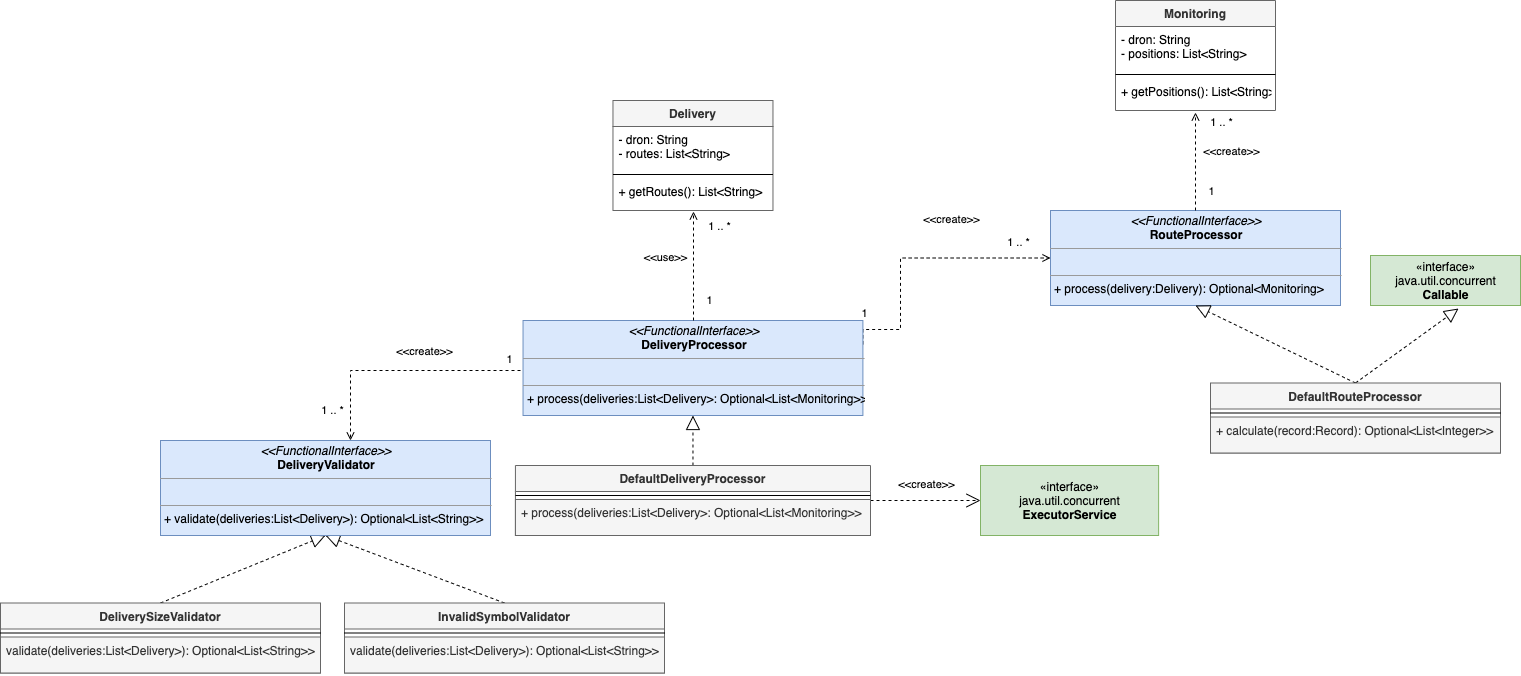

The diagram above was exported from draw.io. Its source (the exported page's mxGraphModel, read from the mxfile embedded in the PNG):
<mxGraphModel dx="1773" dy="1719" grid="1" gridSize="10" guides="1" tooltips="1" connect="1" arrows="1" fold="1" page="1" pageScale="1" pageWidth="827" pageHeight="1169" math="0" shadow="0">
  <root>
    <mxCell id="WIyWlLk6GJQsqaUBKTNV-0" />
    <mxCell id="WIyWlLk6GJQsqaUBKTNV-1" parent="WIyWlLk6GJQsqaUBKTNV-0" />
    <mxCell id="ufaHUkSifxiGQS7hWFD_-18" value="&lt;p style=&quot;margin: 0px ; margin-top: 4px ; text-align: center&quot;&gt;&lt;i&gt;&amp;lt;&amp;lt;FunctionalInterface&amp;gt;&amp;gt;&lt;/i&gt;&lt;br&gt;&lt;b&gt;RouteProcessor&lt;/b&gt;&lt;/p&gt;&lt;hr size=&quot;1&quot;&gt;&lt;p style=&quot;margin: 0px ; margin-left: 4px&quot;&gt;&lt;br&gt;&lt;/p&gt;&lt;hr size=&quot;1&quot;&gt;&lt;p style=&quot;margin: 0px ; margin-left: 4px&quot;&gt;+ process(delivery:Delivery): Optional&amp;lt;Monitoring&amp;gt;&lt;/p&gt;" style="verticalAlign=top;align=left;overflow=fill;fontSize=12;fontFamily=Helvetica;html=1;fillColor=#dae8fc;strokeColor=#6c8ebf;" parent="WIyWlLk6GJQsqaUBKTNV-1" vertex="1">
      <mxGeometry x="800" y="-230" width="290" height="95" as="geometry" />
    </mxCell>
    <mxCell id="ufaHUkSifxiGQS7hWFD_-19" value="" style="endArrow=block;dashed=1;endFill=0;endSize=12;html=1;entryX=0.5;entryY=1;entryDx=0;entryDy=0;exitX=0.5;exitY=0;exitDx=0;exitDy=0;" parent="WIyWlLk6GJQsqaUBKTNV-1" source="ufaHUkSifxiGQS7hWFD_-0" target="ufaHUkSifxiGQS7hWFD_-18" edge="1">
      <mxGeometry width="160" relative="1" as="geometry">
        <mxPoint x="1176.4099999999999" y="-228.39999999999998" as="sourcePoint" />
        <mxPoint x="1176.4099999999999" y="-318.4" as="targetPoint" />
        <Array as="points" />
      </mxGeometry>
    </mxCell>
    <mxCell id="PyQFZ6Qb_V4xOcmNX3SQ-4" value="" style="endArrow=block;endFill=0;endSize=12;html=1;entryX=0.5;entryY=1;entryDx=0;entryDy=0;exitX=0.5;exitY=0;exitDx=0;exitDy=0;dashed=1;" parent="WIyWlLk6GJQsqaUBKTNV-1" source="PyQFZ6Qb_V4xOcmNX3SQ-0" target="PyQFZ6Qb_V4xOcmNX3SQ-3" edge="1">
      <mxGeometry width="160" relative="1" as="geometry">
        <mxPoint x="1181.87" y="162.5" as="sourcePoint" />
        <mxPoint x="1181.87" y="72.5" as="targetPoint" />
        <Array as="points" />
      </mxGeometry>
    </mxCell>
    <mxCell id="PyQFZ6Qb_V4xOcmNX3SQ-19" value="" style="endArrow=block;endFill=0;endSize=12;html=1;entryX=0.5;entryY=1;entryDx=0;entryDy=0;exitX=0.5;exitY=0;exitDx=0;exitDy=0;dashed=1;" parent="WIyWlLk6GJQsqaUBKTNV-1" source="PyQFZ6Qb_V4xOcmNX3SQ-13" target="PyQFZ6Qb_V4xOcmNX3SQ-3" edge="1">
      <mxGeometry width="160" relative="1" as="geometry">
        <mxPoint x="697.4899999999998" y="172.5" as="sourcePoint" />
        <mxPoint x="697.185" y="122.5" as="targetPoint" />
        <Array as="points" />
      </mxGeometry>
    </mxCell>
    <mxCell id="PyQFZ6Qb_V4xOcmNX3SQ-3" value="&lt;p style=&quot;margin: 0px ; margin-top: 4px ; text-align: center&quot;&gt;&lt;i&gt;&amp;lt;&amp;lt;FunctionalInterface&amp;gt;&amp;gt;&lt;/i&gt;&lt;br&gt;&lt;b&gt;DeliveryValidator&lt;/b&gt;&lt;/p&gt;&lt;hr size=&quot;1&quot;&gt;&lt;p style=&quot;margin: 0px ; margin-left: 4px&quot;&gt;&lt;br&gt;&lt;/p&gt;&lt;hr size=&quot;1&quot;&gt;&lt;p style=&quot;margin: 0px ; margin-left: 4px&quot;&gt;+ validate(deliveries:List&amp;lt;Delivery&amp;gt;): Optional&amp;lt;List&amp;lt;String&amp;gt;&amp;gt;&lt;/p&gt;" style="verticalAlign=top;align=left;overflow=fill;fontSize=12;fontFamily=Helvetica;html=1;fillColor=#dae8fc;strokeColor=#6c8ebf;" parent="WIyWlLk6GJQsqaUBKTNV-1" vertex="1">
      <mxGeometry x="-90" width="330" height="95" as="geometry" />
    </mxCell>
    <mxCell id="PyQFZ6Qb_V4xOcmNX3SQ-31" style="edgeStyle=orthogonalEdgeStyle;rounded=0;orthogonalLoop=1;jettySize=auto;html=1;dashed=1;exitX=1;exitY=0.25;exitDx=0;exitDy=0;entryX=0;entryY=0.5;entryDx=0;entryDy=0;endArrow=open;endFill=0;" parent="WIyWlLk6GJQsqaUBKTNV-1" source="PyQFZ6Qb_V4xOcmNX3SQ-29" target="ufaHUkSifxiGQS7hWFD_-18" edge="1">
      <mxGeometry relative="1" as="geometry">
        <Array as="points">
          <mxPoint x="650" y="-111" />
          <mxPoint x="650" y="-182" />
        </Array>
      </mxGeometry>
    </mxCell>
    <mxCell id="PyQFZ6Qb_V4xOcmNX3SQ-32" value="&amp;lt;&amp;lt;create&amp;gt;&amp;gt;" style="edgeLabel;html=1;align=center;verticalAlign=middle;resizable=0;points=[];" parent="PyQFZ6Qb_V4xOcmNX3SQ-31" vertex="1" connectable="0">
      <mxGeometry x="-0.3003" relative="1" as="geometry">
        <mxPoint x="50" y="-66.85" as="offset" />
      </mxGeometry>
    </mxCell>
    <mxCell id="PyQFZ6Qb_V4xOcmNX3SQ-33" value="1" style="edgeLabel;html=1;align=center;verticalAlign=middle;resizable=0;points=[];" parent="PyQFZ6Qb_V4xOcmNX3SQ-31" vertex="1" connectable="0">
      <mxGeometry x="-0.7561" y="2" relative="1" as="geometry">
        <mxPoint x="-16.72" y="-14.5" as="offset" />
      </mxGeometry>
    </mxCell>
    <mxCell id="PyQFZ6Qb_V4xOcmNX3SQ-34" value="1 .. *" style="edgeLabel;html=1;align=center;verticalAlign=middle;resizable=0;points=[];" parent="PyQFZ6Qb_V4xOcmNX3SQ-31" vertex="1" connectable="0">
      <mxGeometry x="0.8442" y="1" relative="1" as="geometry">
        <mxPoint x="-11.89" y="-15.39" as="offset" />
      </mxGeometry>
    </mxCell>
    <mxCell id="PyQFZ6Qb_V4xOcmNX3SQ-29" value="&lt;p style=&quot;margin: 0px ; margin-top: 4px ; text-align: center&quot;&gt;&lt;i&gt;&amp;lt;&amp;lt;FunctionalInterface&amp;gt;&amp;gt;&lt;/i&gt;&lt;br&gt;&lt;b&gt;DeliveryProcessor&lt;/b&gt;&lt;/p&gt;&lt;hr size=&quot;1&quot;&gt;&lt;p style=&quot;margin: 0px ; margin-left: 4px&quot;&gt;&lt;br&gt;&lt;/p&gt;&lt;hr size=&quot;1&quot;&gt;&lt;p style=&quot;margin: 0px ; margin-left: 4px&quot;&gt;+ process(deliveries:List&amp;lt;Delivery&amp;gt;: Optional&amp;lt;List&amp;lt;Monitoring&amp;gt;&amp;gt;&lt;/p&gt;" style="verticalAlign=top;align=left;overflow=fill;fontSize=12;fontFamily=Helvetica;html=1;fillColor=#dae8fc;strokeColor=#6c8ebf;" parent="WIyWlLk6GJQsqaUBKTNV-1" vertex="1">
      <mxGeometry x="272.54" y="-120" width="339.86" height="95" as="geometry" />
    </mxCell>
    <mxCell id="PyQFZ6Qb_V4xOcmNX3SQ-30" value="" style="endArrow=block;dashed=1;endFill=0;endSize=12;html=1;entryX=0.5;entryY=1;entryDx=0;entryDy=0;exitX=0.5;exitY=0;exitDx=0;exitDy=0;" parent="WIyWlLk6GJQsqaUBKTNV-1" source="PyQFZ6Qb_V4xOcmNX3SQ-26" target="PyQFZ6Qb_V4xOcmNX3SQ-29" edge="1">
      <mxGeometry width="160" relative="1" as="geometry">
        <mxPoint x="149.19" y="20" as="sourcePoint" />
        <mxPoint x="149.19" y="-45" as="targetPoint" />
        <Array as="points" />
      </mxGeometry>
    </mxCell>
    <mxCell id="PyQFZ6Qb_V4xOcmNX3SQ-35" style="edgeStyle=orthogonalEdgeStyle;rounded=0;orthogonalLoop=1;jettySize=auto;html=1;dashed=1;endArrow=open;endFill=0;" parent="WIyWlLk6GJQsqaUBKTNV-1" edge="1">
      <mxGeometry relative="1" as="geometry">
        <mxPoint x="270" y="-70" as="sourcePoint" />
        <mxPoint x="100" as="targetPoint" />
        <Array as="points">
          <mxPoint x="100" y="-70" />
        </Array>
      </mxGeometry>
    </mxCell>
    <mxCell id="PyQFZ6Qb_V4xOcmNX3SQ-36" value="&amp;lt;&amp;lt;create&amp;gt;&amp;gt;" style="edgeLabel;html=1;align=center;verticalAlign=middle;resizable=0;points=[];" parent="PyQFZ6Qb_V4xOcmNX3SQ-35" vertex="1" connectable="0">
      <mxGeometry x="-0.3003" relative="1" as="geometry">
        <mxPoint x="-13" y="-20" as="offset" />
      </mxGeometry>
    </mxCell>
    <mxCell id="PyQFZ6Qb_V4xOcmNX3SQ-38" value="1 .. *" style="edgeLabel;html=1;align=center;verticalAlign=middle;resizable=0;points=[];" parent="PyQFZ6Qb_V4xOcmNX3SQ-35" vertex="1" connectable="0">
      <mxGeometry x="0.8442" y="1" relative="1" as="geometry">
        <mxPoint x="-19.419999999999995" y="-11.25" as="offset" />
      </mxGeometry>
    </mxCell>
    <mxCell id="PyQFZ6Qb_V4xOcmNX3SQ-47" value="1" style="edgeLabel;html=1;align=center;verticalAlign=middle;resizable=0;points=[];" parent="PyQFZ6Qb_V4xOcmNX3SQ-35" vertex="1" connectable="0">
      <mxGeometry x="-0.702" y="-1" relative="1" as="geometry">
        <mxPoint x="24.250000000000004" y="-11" as="offset" />
      </mxGeometry>
    </mxCell>
    <mxCell id="GvANExc7w1-ICZTCSXql-8" value="«interface»&lt;br&gt;java.util.concurrent&lt;br&gt;&lt;b&gt;Callable&lt;br&gt;&lt;/b&gt;" style="html=1;fillColor=#d5e8d4;strokeColor=#82b366;" vertex="1" parent="WIyWlLk6GJQsqaUBKTNV-1">
      <mxGeometry x="1120" y="-185" width="150" height="50" as="geometry" />
    </mxCell>
    <mxCell id="GvANExc7w1-ICZTCSXql-9" value="" style="endArrow=block;dashed=1;endFill=0;endSize=12;html=1;entryX=0.587;entryY=1.06;entryDx=0;entryDy=0;exitX=0.5;exitY=0;exitDx=0;exitDy=0;entryPerimeter=0;" edge="1" parent="WIyWlLk6GJQsqaUBKTNV-1" source="ufaHUkSifxiGQS7hWFD_-0" target="GvANExc7w1-ICZTCSXql-8">
      <mxGeometry width="160" relative="1" as="geometry">
        <mxPoint x="717.5" y="280" as="sourcePoint" />
        <mxPoint x="855" y="205" as="targetPoint" />
        <Array as="points" />
      </mxGeometry>
    </mxCell>
    <mxCell id="GvANExc7w1-ICZTCSXql-10" value="&amp;lt;&amp;lt;create&amp;gt;&amp;gt;" style="endArrow=open;endSize=12;dashed=1;html=1;exitX=1;exitY=0.5;exitDx=0;exitDy=0;entryX=0;entryY=0.5;entryDx=0;entryDy=0;" edge="1" parent="WIyWlLk6GJQsqaUBKTNV-1" target="GvANExc7w1-ICZTCSXql-11" source="PyQFZ6Qb_V4xOcmNX3SQ-26">
      <mxGeometry x="0.0144" y="16" width="160" relative="1" as="geometry">
        <mxPoint x="749.0649999999999" y="-80" as="sourcePoint" />
        <mxPoint x="942.1899999999999" y="-290" as="targetPoint" />
        <mxPoint as="offset" />
      </mxGeometry>
    </mxCell>
    <mxCell id="GvANExc7w1-ICZTCSXql-11" value="«interface»&lt;br&gt;java.util.concurrent&lt;br&gt;&lt;b&gt;ExecutorService&lt;/b&gt;" style="html=1;fillColor=#d5e8d4;strokeColor=#82b366;" vertex="1" parent="WIyWlLk6GJQsqaUBKTNV-1">
      <mxGeometry x="730" y="25" width="178.12" height="70" as="geometry" />
    </mxCell>
    <mxCell id="ufaHUkSifxiGQS7hWFD_-0" value="DefaultRouteProcessor" style="swimlane;fontStyle=1;align=center;verticalAlign=top;childLayout=stackLayout;horizontal=1;startSize=26;horizontalStack=0;resizeParent=1;resizeParentMax=0;resizeLast=0;collapsible=1;marginBottom=0;fillColor=#f5f5f5;strokeColor=#666666;fontColor=#333333;" parent="WIyWlLk6GJQsqaUBKTNV-1" vertex="1">
      <mxGeometry x="960" y="-57.5" width="290" height="70" as="geometry" />
    </mxCell>
    <mxCell id="ufaHUkSifxiGQS7hWFD_-2" value="" style="line;strokeWidth=1;fillColor=none;align=left;verticalAlign=middle;spacingTop=-1;spacingLeft=3;spacingRight=3;rotatable=0;labelPosition=right;points=[];portConstraint=eastwest;" parent="ufaHUkSifxiGQS7hWFD_-0" vertex="1">
      <mxGeometry y="26" width="290" height="8" as="geometry" />
    </mxCell>
    <mxCell id="ufaHUkSifxiGQS7hWFD_-3" value="+ calculate(record:Record): Optional&lt;List&lt;Integer&gt;&gt;" style="text;strokeColor=#666666;fillColor=#f5f5f5;align=left;verticalAlign=top;spacingLeft=4;spacingRight=4;overflow=hidden;rotatable=0;points=[[0,0.5],[1,0.5]];portConstraint=eastwest;fontColor=#333333;" parent="ufaHUkSifxiGQS7hWFD_-0" vertex="1">
      <mxGeometry y="34" width="290" height="36" as="geometry" />
    </mxCell>
    <mxCell id="GvANExc7w1-ICZTCSXql-16" style="edgeStyle=orthogonalEdgeStyle;rounded=0;orthogonalLoop=1;jettySize=auto;html=1;dashed=1;exitX=0.5;exitY=0;exitDx=0;exitDy=0;endArrow=open;endFill=0;entryX=0.5;entryY=1.063;entryDx=0;entryDy=0;entryPerimeter=0;" edge="1" parent="WIyWlLk6GJQsqaUBKTNV-1" source="ufaHUkSifxiGQS7hWFD_-18" target="GvANExc7w1-ICZTCSXql-15">
      <mxGeometry relative="1" as="geometry">
        <Array as="points">
          <mxPoint x="945" y="-320" />
          <mxPoint x="945" y="-320" />
        </Array>
        <mxPoint x="849.9999999999997" y="-283.75" as="sourcePoint" />
        <mxPoint x="1070.1399999999999" y="-370" as="targetPoint" />
      </mxGeometry>
    </mxCell>
    <mxCell id="GvANExc7w1-ICZTCSXql-17" value="&amp;lt;&amp;lt;create&amp;gt;&amp;gt;" style="edgeLabel;html=1;align=center;verticalAlign=middle;resizable=0;points=[];" vertex="1" connectable="0" parent="GvANExc7w1-ICZTCSXql-16">
      <mxGeometry x="-0.3003" relative="1" as="geometry">
        <mxPoint x="35" y="-25.999999999999993" as="offset" />
      </mxGeometry>
    </mxCell>
    <mxCell id="GvANExc7w1-ICZTCSXql-18" value="1" style="edgeLabel;html=1;align=center;verticalAlign=middle;resizable=0;points=[];" vertex="1" connectable="0" parent="GvANExc7w1-ICZTCSXql-16">
      <mxGeometry x="-0.7561" y="2" relative="1" as="geometry">
        <mxPoint x="17" y="-8" as="offset" />
      </mxGeometry>
    </mxCell>
    <mxCell id="GvANExc7w1-ICZTCSXql-19" value="1 .. *" style="edgeLabel;html=1;align=center;verticalAlign=middle;resizable=0;points=[];" vertex="1" connectable="0" parent="GvANExc7w1-ICZTCSXql-16">
      <mxGeometry x="0.8442" y="1" relative="1" as="geometry">
        <mxPoint x="26" y="1" as="offset" />
      </mxGeometry>
    </mxCell>
    <mxCell id="GvANExc7w1-ICZTCSXql-12" value="Monitoring" style="swimlane;fontStyle=1;align=center;verticalAlign=top;childLayout=stackLayout;horizontal=1;startSize=26;horizontalStack=0;resizeParent=1;resizeParentMax=0;resizeLast=0;collapsible=1;marginBottom=0;fillColor=#f5f5f5;strokeColor=#666666;fontColor=#333333;" vertex="1" parent="WIyWlLk6GJQsqaUBKTNV-1">
      <mxGeometry x="865" y="-440" width="160" height="110" as="geometry" />
    </mxCell>
    <mxCell id="GvANExc7w1-ICZTCSXql-13" value="- dron: String&#10;- positions: List&lt;String&gt;" style="text;strokeColor=none;fillColor=none;align=left;verticalAlign=top;spacingLeft=4;spacingRight=4;overflow=hidden;rotatable=0;points=[[0,0.5],[1,0.5]];portConstraint=eastwest;" vertex="1" parent="GvANExc7w1-ICZTCSXql-12">
      <mxGeometry y="26" width="160" height="44" as="geometry" />
    </mxCell>
    <mxCell id="GvANExc7w1-ICZTCSXql-14" value="" style="line;strokeWidth=1;fillColor=none;align=left;verticalAlign=middle;spacingTop=-1;spacingLeft=3;spacingRight=3;rotatable=0;labelPosition=right;points=[];portConstraint=eastwest;" vertex="1" parent="GvANExc7w1-ICZTCSXql-12">
      <mxGeometry y="70" width="160" height="8" as="geometry" />
    </mxCell>
    <mxCell id="GvANExc7w1-ICZTCSXql-15" value="+ getPositions(): List&lt;String&gt;" style="text;strokeColor=none;fillColor=none;align=left;verticalAlign=top;spacingLeft=4;spacingRight=4;overflow=hidden;rotatable=0;points=[[0,0.5],[1,0.5]];portConstraint=eastwest;" vertex="1" parent="GvANExc7w1-ICZTCSXql-12">
      <mxGeometry y="78" width="160" height="32" as="geometry" />
    </mxCell>
    <mxCell id="PyQFZ6Qb_V4xOcmNX3SQ-26" value="DefaultDeliveryProcessor" style="swimlane;fontStyle=1;align=center;verticalAlign=top;childLayout=stackLayout;horizontal=1;startSize=26;horizontalStack=0;resizeParent=1;resizeParentMax=0;resizeLast=0;collapsible=1;marginBottom=0;fillColor=#f5f5f5;strokeColor=#666666;fontColor=#333333;" parent="WIyWlLk6GJQsqaUBKTNV-1" vertex="1">
      <mxGeometry x="264.93" y="25" width="355.07" height="70" as="geometry" />
    </mxCell>
    <mxCell id="PyQFZ6Qb_V4xOcmNX3SQ-27" value="" style="line;strokeWidth=1;fillColor=none;align=left;verticalAlign=middle;spacingTop=-1;spacingLeft=3;spacingRight=3;rotatable=0;labelPosition=right;points=[];portConstraint=eastwest;" parent="PyQFZ6Qb_V4xOcmNX3SQ-26" vertex="1">
      <mxGeometry y="26" width="355.07" height="8" as="geometry" />
    </mxCell>
    <mxCell id="PyQFZ6Qb_V4xOcmNX3SQ-28" value="+ process(deliveries:List&lt;Delivery&gt;: Optional&lt;List&lt;Monitoring&gt;&gt;" style="text;strokeColor=#666666;fillColor=#f5f5f5;align=left;verticalAlign=top;spacingLeft=4;spacingRight=4;overflow=hidden;rotatable=0;points=[[0,0.5],[1,0.5]];portConstraint=eastwest;fontColor=#333333;" parent="PyQFZ6Qb_V4xOcmNX3SQ-26" vertex="1">
      <mxGeometry y="34" width="355.07" height="36" as="geometry" />
    </mxCell>
    <mxCell id="PyQFZ6Qb_V4xOcmNX3SQ-13" value="DeliverySizeValidator" style="swimlane;fontStyle=1;align=center;verticalAlign=top;childLayout=stackLayout;horizontal=1;startSize=26;horizontalStack=0;resizeParent=1;resizeParentMax=0;resizeLast=0;collapsible=1;marginBottom=0;fillColor=#f5f5f5;strokeColor=#666666;fontColor=#333333;" parent="WIyWlLk6GJQsqaUBKTNV-1" vertex="1">
      <mxGeometry x="-250" y="162.5" width="320" height="70" as="geometry" />
    </mxCell>
    <mxCell id="PyQFZ6Qb_V4xOcmNX3SQ-14" value="" style="line;strokeWidth=1;fillColor=none;align=left;verticalAlign=middle;spacingTop=-1;spacingLeft=3;spacingRight=3;rotatable=0;labelPosition=right;points=[];portConstraint=eastwest;" parent="PyQFZ6Qb_V4xOcmNX3SQ-13" vertex="1">
      <mxGeometry y="26" width="320" height="8" as="geometry" />
    </mxCell>
    <mxCell id="PyQFZ6Qb_V4xOcmNX3SQ-15" value="validate(deliveries:List&lt;Delivery&gt;): Optional&lt;List&lt;String&gt;&gt;" style="text;strokeColor=#666666;fillColor=#f5f5f5;align=left;verticalAlign=top;spacingLeft=4;spacingRight=4;overflow=hidden;rotatable=0;points=[[0,0.5],[1,0.5]];portConstraint=eastwest;fontColor=#333333;" parent="PyQFZ6Qb_V4xOcmNX3SQ-13" vertex="1">
      <mxGeometry y="34" width="320" height="36" as="geometry" />
    </mxCell>
    <mxCell id="PyQFZ6Qb_V4xOcmNX3SQ-0" value="InvalidSymbolValidator" style="swimlane;fontStyle=1;align=center;verticalAlign=top;childLayout=stackLayout;horizontal=1;startSize=26;horizontalStack=0;resizeParent=1;resizeParentMax=0;resizeLast=0;collapsible=1;marginBottom=0;fillColor=#f5f5f5;strokeColor=#666666;fontColor=#333333;" parent="WIyWlLk6GJQsqaUBKTNV-1" vertex="1">
      <mxGeometry x="94" y="162.5" width="320" height="70" as="geometry" />
    </mxCell>
    <mxCell id="PyQFZ6Qb_V4xOcmNX3SQ-1" value="" style="line;strokeWidth=1;fillColor=none;align=left;verticalAlign=middle;spacingTop=-1;spacingLeft=3;spacingRight=3;rotatable=0;labelPosition=right;points=[];portConstraint=eastwest;" parent="PyQFZ6Qb_V4xOcmNX3SQ-0" vertex="1">
      <mxGeometry y="26" width="320" height="8" as="geometry" />
    </mxCell>
    <mxCell id="PyQFZ6Qb_V4xOcmNX3SQ-2" value="validate(deliveries:List&lt;Delivery&gt;): Optional&lt;List&lt;String&gt;&gt;" style="text;strokeColor=#666666;fillColor=#f5f5f5;align=left;verticalAlign=top;spacingLeft=4;spacingRight=4;overflow=hidden;rotatable=0;points=[[0,0.5],[1,0.5]];portConstraint=eastwest;fontColor=#333333;" parent="PyQFZ6Qb_V4xOcmNX3SQ-0" vertex="1">
      <mxGeometry y="34" width="320" height="36" as="geometry" />
    </mxCell>
    <mxCell id="aAyB5Fttohip9LlL95gS-0" value="Delivery" style="swimlane;fontStyle=1;align=center;verticalAlign=top;childLayout=stackLayout;horizontal=1;startSize=26;horizontalStack=0;resizeParent=1;resizeParentMax=0;resizeLast=0;collapsible=1;marginBottom=0;fillColor=#f5f5f5;strokeColor=#666666;fontColor=#333333;" parent="WIyWlLk6GJQsqaUBKTNV-1" vertex="1">
      <mxGeometry x="362.47" y="-340" width="160" height="110" as="geometry" />
    </mxCell>
    <mxCell id="aAyB5Fttohip9LlL95gS-1" value="- dron: String&#10;- routes: List&lt;String&gt;" style="text;strokeColor=none;fillColor=none;align=left;verticalAlign=top;spacingLeft=4;spacingRight=4;overflow=hidden;rotatable=0;points=[[0,0.5],[1,0.5]];portConstraint=eastwest;" parent="aAyB5Fttohip9LlL95gS-0" vertex="1">
      <mxGeometry y="26" width="160" height="44" as="geometry" />
    </mxCell>
    <mxCell id="aAyB5Fttohip9LlL95gS-2" value="" style="line;strokeWidth=1;fillColor=none;align=left;verticalAlign=middle;spacingTop=-1;spacingLeft=3;spacingRight=3;rotatable=0;labelPosition=right;points=[];portConstraint=eastwest;" parent="aAyB5Fttohip9LlL95gS-0" vertex="1">
      <mxGeometry y="70" width="160" height="8" as="geometry" />
    </mxCell>
    <mxCell id="aAyB5Fttohip9LlL95gS-3" value="+ getRoutes(): List&lt;String&gt;" style="text;strokeColor=none;fillColor=none;align=left;verticalAlign=top;spacingLeft=4;spacingRight=4;overflow=hidden;rotatable=0;points=[[0,0.5],[1,0.5]];portConstraint=eastwest;" parent="aAyB5Fttohip9LlL95gS-0" vertex="1">
      <mxGeometry y="78" width="160" height="32" as="geometry" />
    </mxCell>
    <mxCell id="GvANExc7w1-ICZTCSXql-25" style="edgeStyle=orthogonalEdgeStyle;rounded=0;orthogonalLoop=1;jettySize=auto;html=1;dashed=1;exitX=0.5;exitY=0;exitDx=0;exitDy=0;endArrow=open;endFill=0;" edge="1" parent="WIyWlLk6GJQsqaUBKTNV-1" source="PyQFZ6Qb_V4xOcmNX3SQ-29">
      <mxGeometry relative="1" as="geometry">
        <Array as="points">
          <mxPoint x="443" y="-229" />
        </Array>
        <mxPoint x="522.47" y="-152.01999999999998" as="sourcePoint" />
        <mxPoint x="443" y="-229" as="targetPoint" />
      </mxGeometry>
    </mxCell>
    <mxCell id="GvANExc7w1-ICZTCSXql-26" value="&amp;lt;&amp;lt;use&amp;gt;&amp;gt;" style="edgeLabel;html=1;align=center;verticalAlign=middle;resizable=0;points=[];" vertex="1" connectable="0" parent="GvANExc7w1-ICZTCSXql-25">
      <mxGeometry x="-0.3003" relative="1" as="geometry">
        <mxPoint x="-29" y="-25.999999999999993" as="offset" />
      </mxGeometry>
    </mxCell>
    <mxCell id="GvANExc7w1-ICZTCSXql-27" value="1" style="edgeLabel;html=1;align=center;verticalAlign=middle;resizable=0;points=[];" vertex="1" connectable="0" parent="GvANExc7w1-ICZTCSXql-25">
      <mxGeometry x="-0.7561" y="2" relative="1" as="geometry">
        <mxPoint x="17" y="-8" as="offset" />
      </mxGeometry>
    </mxCell>
    <mxCell id="GvANExc7w1-ICZTCSXql-28" value="1 .. *" style="edgeLabel;html=1;align=center;verticalAlign=middle;resizable=0;points=[];" vertex="1" connectable="0" parent="GvANExc7w1-ICZTCSXql-25">
      <mxGeometry x="0.8442" y="1" relative="1" as="geometry">
        <mxPoint x="26" y="6" as="offset" />
      </mxGeometry>
    </mxCell>
  </root>
</mxGraphModel>